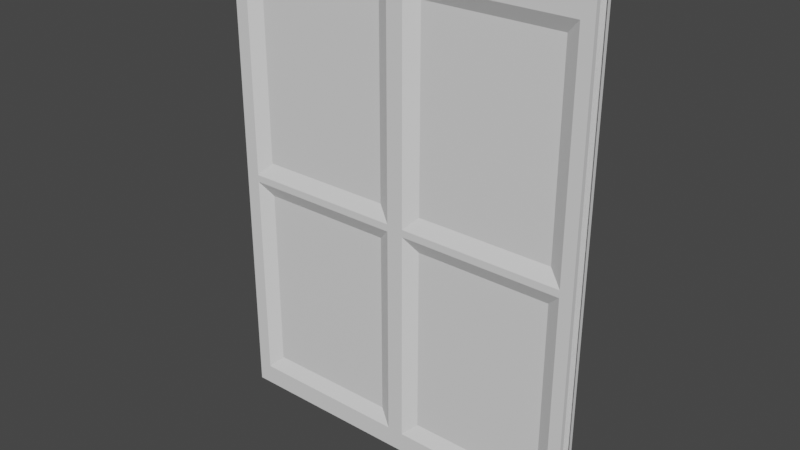 # Source: Windows_01.blend  (saved by Blender 2.80.75; exported with 4.5.12 LTS)
import bpy
from mathutils import Matrix  # noqa: F401  (used for matrix-valued properties, if any)

bpy.ops.wm.read_factory_settings(use_empty=True)
scene = bpy.context.scene
scene.name = 'Scene'

# ---- collections
col_collection = bpy.data.collections.new('Collection'); scene.collection.children.link(col_collection)

# ---- materials (node trees are filled in below, after node groups)
mat_material = bpy.data.materials.new('Material')
mat_material.alpha_threshold = 0.0
mat_material.use_transparent_shadow = False
mat_material.line_color = (0.0, 0.0, 0.0, 1.0)

# ---- material node trees
mat_material.use_nodes = True; mat_material.node_tree.nodes.clear()
_N = mat_material.node_tree.nodes; _L = mat_material.node_tree.links
n0 = _N.new('ShaderNodeOutputMaterial'); n0.name = 'Material Output'; n0.location = (300, 300)
n1 = _N.new('ShaderNodeBsdfPrincipled'); n1.name = 'Principled BSDF'; n1.location = (10, 300)
n1.distribution = 'GGX'
n1.subsurface_method = 'BURLEY'
n1.inputs[2].default_value = 0.4
n1.inputs[3].default_value = 1.45
n1.inputs[27].default_value = (0.0, 0.0, 0.0, 1.0)
n1.inputs[28].default_value = 1.0
_L.new(n1.outputs[0], n0.inputs[0])
n0.is_active_output = True

# ---- world
world_world = bpy.data.worlds.new('World'); scene.world = world_world
world_world.use_nodes = True; world_world.node_tree.nodes.clear()
_N = world_world.node_tree.nodes; _L = world_world.node_tree.links
n0 = _N.new('ShaderNodeOutputWorld'); n0.name = 'World Output'; n0.location = (300, 300)
n1 = _N.new('ShaderNodeBackground'); n1.name = 'Background'; n1.location = (10, 300)
n1.inputs[0].default_value = (0.05088, 0.05088, 0.05088, 1.0)
_L.new(n1.outputs[0], n0.inputs[0])
n0.is_active_output = True
world_world.color = (0.05088, 0.05088, 0.05088)
world_world.use_sun_shadow = False
world_world.sun_shadow_jitter_overblur = 0.0

# ---- meshes
me_cube_001 = bpy.data.meshes.new('Cube.001')
me_cube_001.from_pydata([(-0.1717, -0.6163, 4.1), (-0.1717, -0.6163, -4.1), (-2.735, -0.6163, -4.1), (-2.735, -0.6163, 4.1), (3.151, -0.6163, 0.1528), (-3.151, -0.6163, 0.1528), (3.151, -0.6163, -0.2025), (-3.151, -0.6163, -0.2025), (-3.151, -0.6163, -3.634), (3.151, -0.6163, -3.634), (3.151, -0.6163, 3.67), (-3.151, -0.6163, 3.67), (-3.151, -0.6163, -4.1), (-3.151, -0.6163, 4.1), (3.151, -0.6163, -4.1), (3.151, -0.6163, 4.1), (3.151, -0.371, 4.1), (3.151, -0.371, -4.1), (3.151, -0.6953, 4.1), (3.151, -0.6953, -4.1), (-3.151, -0.371, 4.1), (-3.151, -0.371, -4.1), (-3.151, -0.6953, 4.1), (-3.151, -0.6953, -4.1), (3.151, -0.371, 3.67), (-3.151, -0.6953, 3.67), (3.151, -0.6953, 3.67), (-3.151, -0.371, 3.67), (3.151, -0.371, -3.634), (3.151, -0.6953, -3.634), (-3.151, -0.371, -3.634), (-3.151, -0.6953, -3.634), (-3.151, -0.6953, -0.2025), (3.151, -0.371, -0.2025), (3.151, -0.6953, -0.2025), (-3.151, -0.371, -0.2025), (-3.151, -0.6953, 0.1528), (3.151, -0.371, 0.1528), (3.151, -0.6953, 0.1528), (-3.151, -0.371, 0.1528), (-2.735, -0.371, -4.1), (-2.735, -0.6953, 4.1), (-2.735, -0.6953, -4.1), (-2.735, -0.371, 4.1), (-0.1717, -0.6953, -4.1), (-0.1717, -0.371, 4.1), (-0.1717, -0.371, -4.1), (-0.1717, -0.6953, 4.1), (0.1853, -0.6953, -4.1), (0.1853, -0.371, 4.1), (0.1853, -0.371, -4.1), (0.1853, -0.6953, 4.1), (2.722, -0.6953, -4.1), (2.722, -0.371, 4.1), (2.722, -0.371, -4.1), (2.722, -0.6953, 4.1), (-2.909, -0.6953, 3.786), (-2.677, -0.5779, 3.554), (-2.677, -0.5779, -3.518), (-2.909, -0.6953, -3.75), (-2.677, -0.5779, -0.3187), (-2.909, -0.6953, -0.08642), (-2.677, -0.5779, 0.269), (-2.909, -0.6953, 0.03672), (-0.3465, -0.5779, 3.554), (-0.1143, -0.6953, 3.786), (-0.3465, -0.5779, -3.518), (-0.1143, -0.6953, -3.75), (-0.3465, -0.5779, -0.3187), (-0.1143, -0.6953, -0.08642), (-0.1143, -0.6953, 0.03672), (-0.3465, -0.5779, 0.269), (0.172, -0.6953, 3.786), (0.4042, -0.5779, 3.554), (0.4042, -0.5779, -3.518), (0.172, -0.6953, -3.75), (0.4042, -0.5779, -0.3187), (0.172, -0.6953, -0.08642), (0.4042, -0.5779, 0.269), (0.172, -0.6953, 0.03672), (2.709, -0.5779, 3.554), (2.941, -0.6953, 3.786), (2.709, -0.5779, -3.518), (2.941, -0.6953, -3.75), (2.709, -0.5779, -0.3187), (2.941, -0.6953, -0.08642), (2.941, -0.6953, 0.03672), (2.709, -0.5779, 0.269), (-2.65, -0.4963, 3.541), (-2.907, -0.371, 3.799), (-2.65, -0.4963, -3.505), (-2.907, -0.371, -3.763), (-2.65, -0.4963, -0.3313), (-2.907, -0.371, -0.07382), (-2.65, -0.4963, 0.2816), (-2.907, -0.371, 0.02412), (-0.08702, -0.371, 3.799), (-0.3445, -0.4963, 3.541), (-0.3445, -0.4963, -3.505), (-0.08702, -0.371, -3.763), (-0.3445, -0.4963, -0.3313), (-0.08702, -0.371, -0.07382), (-0.3445, -0.4963, 0.2816), (-0.08702, -0.371, 0.02412), (0.4168, -0.4963, 3.541), (0.1594, -0.371, 3.799), (0.4168, -0.4963, -3.505), (0.1594, -0.371, -3.763), (0.4168, -0.4963, -0.3313), (0.1594, -0.371, -0.07382), (0.4168, -0.4963, 0.2816), (0.1594, -0.371, 0.02412), (2.954, -0.371, 3.799), (2.697, -0.4963, 3.541), (2.697, -0.4963, -3.505), (2.954, -0.371, -3.763), (2.697, -0.4963, -0.3313), (2.954, -0.371, -0.07382), (2.697, -0.4963, 0.2816), (2.954, -0.371, 0.02412), (0.1853, -0.6163, -4.1), (0.1853, -0.6163, 4.1), (2.722, -0.6163, -4.1), (2.722, -0.6163, 4.1), (3.151, -0.4383, 4.1), (3.151, -0.4383, -4.1), (-3.151, -0.4383, 4.1), (-3.151, -0.4383, -4.1), (3.151, -0.4383, 3.67), (-3.151, -0.4383, 3.67), (3.151, -0.4383, -3.634), (-3.151, -0.4383, -3.634), (3.151, -0.4383, -0.2025), (-3.151, -0.4383, -0.2025), (3.151, -0.4383, 0.1528), (-3.151, -0.4383, 0.1528), (-2.735, -0.4383, -4.1), (-2.735, -0.4383, 4.1), (-0.1717, -0.4383, 4.1), (-0.1717, -0.4383, -4.1), (0.1853, -0.4383, 4.1), (0.1853, -0.4383, -4.1), (2.722, -0.4383, 4.1), (2.722, -0.4383, -4.1)], [], [(53, 49, 140, 142), (33, 37, 134, 132), (16, 53, 142, 124), (17, 28, 130, 125), (41, 47, 0, 3), (59, 61, 32, 31), (18, 26, 10, 15), (51, 55, 123, 121), (23, 31, 8, 12), (115, 117, 33, 28), (112, 53, 16, 24), (22, 41, 3, 13), (36, 25, 11, 5), (65, 47, 41, 56), (55, 18, 15, 123), (44, 42, 2, 1), (117, 119, 37, 33), (44, 67, 59, 42), (34, 29, 9, 6), (29, 19, 14, 9), (54, 115, 28, 17), (69, 70, 63, 61), (38, 34, 6, 4), (48, 44, 1, 120), (93, 95, 103, 101), (79, 72, 65, 70), (43, 20, 126, 137), (61, 63, 36, 32), (40, 91, 99, 46), (42, 59, 31, 23), (56, 41, 22, 25), (89, 43, 45, 96), (39, 27, 89, 95), (25, 22, 13, 11), (26, 38, 4, 10), (52, 48, 120, 122), (75, 77, 69, 67), (72, 51, 47, 65), (77, 79, 70, 69), (48, 75, 67, 44), (81, 55, 51, 72), (103, 96, 105, 111), (35, 39, 95, 93), (30, 35, 93, 91), (21, 30, 91, 40), (37, 24, 128, 134), (31, 32, 7, 8), (38, 26, 81, 86), (85, 86, 79, 77), (52, 83, 75, 48), (42, 23, 12, 2), (21, 40, 136, 127), (46, 99, 107, 50), (101, 103, 111, 109), (96, 45, 49, 105), (99, 101, 109, 107), (19, 52, 122, 14), (47, 51, 121, 0), (29, 34, 85, 83), (26, 18, 55, 81), (34, 38, 86, 85), (19, 29, 83, 52), (119, 112, 24, 37), (50, 107, 115, 54), (109, 111, 119, 117), (105, 49, 53, 112), (20, 27, 129, 126), (32, 36, 5, 7), (65, 56, 57, 64), (66, 58, 59, 67), (69, 61, 60, 68), (71, 62, 63, 70), (61, 59, 58, 60), (56, 63, 62, 57), (64, 71, 70, 65), (68, 66, 67, 69), (81, 72, 73, 80), (82, 74, 75, 83), (85, 77, 76, 84), (87, 78, 79, 86), (77, 75, 74, 76), (72, 79, 78, 73), (80, 87, 86, 81), (84, 82, 83, 85), (63, 56, 25, 36), (92, 90, 91, 93), (88, 94, 95, 89), (89, 96, 97, 88), (90, 98, 99, 91), (93, 101, 100, 92), (94, 102, 103, 95), (101, 99, 98, 100), (96, 103, 102, 97), (108, 106, 107, 109), (104, 110, 111, 105), (105, 112, 113, 104), (106, 114, 115, 107), (109, 117, 116, 108), (110, 118, 119, 111), (117, 115, 114, 116), (112, 119, 118, 113), (27, 20, 43, 89), (28, 33, 132, 130), (27, 39, 135, 129), (54, 17, 125, 143), (49, 45, 138, 140), (24, 16, 124, 128), (39, 35, 133, 135), (30, 21, 127, 131), (35, 30, 131, 133), (50, 54, 143, 141), (45, 43, 137, 138), (40, 46, 139, 136), (46, 50, 141, 139)])
_uv = me_cube_001.uv_layers.new(name='UVMap')
_uv.uv.foreach_set('vector', [0.875, 0.733, 0.875, 0.6323, 0.875, 0.6323, 0.875, 0.733, 0.7438, 0.75, 0.7547, 0.75, 0.7547, 0.75, 0.7438, 0.75, 0.875, 0.75, 0.875, 0.733, 0.875, 0.733, 0.875, 0.75, 0.625, 0.75, 0.6392, 0.75, 0.6392, 0.75, 0.625, 0.75, 0.625, 0.4835, 0.625, 0.3818, 0.625, 0.3818, 0.625, 0.4835, 0.3857, 0.4881, 0.4974, 0.4881, 0.4938, 0.5, 0.3892, 0.5, 0.625, 0.25, 0.6119, 0.25, 0.6119, 0.25, 0.625, 0.25, 0.625, 0.3677, 0.625, 0.267, 0.625, 0.267, 0.625, 0.3677, 0.375, 0.5, 0.3892, 0.5, 0.3892, 0.5, 0.375, 0.5, 0.6353, 0.7381, 0.7477, 0.7381, 0.7438, 0.75, 0.6392, 0.75, 0.8658, 0.7381, 0.875, 0.733, 0.875, 0.75, 0.8619, 0.75, 0.625, 0.5, 0.625, 0.4835, 0.625, 0.4835, 0.625, 0.5, 0.5047, 0.5, 0.6119, 0.5, 0.6119, 0.5, 0.5047, 0.5, 0.6154, 0.3772, 0.625, 0.3818, 0.625, 0.4835, 0.6154, 0.4881, 0.625, 0.267, 0.625, 0.25, 0.625, 0.25, 0.625, 0.267, 0.375, 0.3818, 0.375, 0.4835, 0.375, 0.4835, 0.375, 0.3818, 0.7477, 0.7381, 0.7507, 0.7381, 0.7547, 0.75, 0.7438, 0.75, 0.375, 0.3818, 0.3857, 0.3772, 0.3857, 0.4881, 0.375, 0.4835, 0.4938, 0.25, 0.3892, 0.25, 0.3892, 0.25, 0.4938, 0.25, 0.3892, 0.25, 0.375, 0.25, 0.375, 0.25, 0.3892, 0.25, 0.625, 0.733, 0.6353, 0.7381, 0.6392, 0.75, 0.625, 0.75, 0.4974, 0.3772, 0.5011, 0.3772, 0.5011, 0.4881, 0.4974, 0.4881, 0.5047, 0.25, 0.4938, 0.25, 0.4938, 0.25, 0.5047, 0.25, 0.375, 0.3677, 0.375, 0.3818, 0.375, 0.3818, 0.375, 0.3677, 0.7477, 0.5114, 0.7507, 0.5114, 0.7507, 0.6233, 0.7477, 0.6233, 0.5011, 0.3723, 0.6154, 0.3723, 0.6154, 0.3772, 0.5011, 0.3772, 0.875, 0.5165, 0.875, 0.5, 0.875, 0.5, 0.875, 0.5165, 0.4974, 0.4881, 0.5011, 0.4881, 0.5047, 0.5, 0.4938, 0.5, 0.625, 0.5165, 0.6353, 0.5114, 0.6353, 0.6233, 0.625, 0.6182, 0.375, 0.4835, 0.3857, 0.4881, 0.3892, 0.5, 0.375, 0.5, 0.6154, 0.4881, 0.625, 0.4835, 0.625, 0.5, 0.6119, 0.5, 0.8658, 0.5114, 0.875, 0.5165, 0.875, 0.6182, 0.8658, 0.6233, 0.7547, 0.5, 0.8619, 0.5, 0.8658, 0.5114, 0.7507, 0.5114, 0.6119, 0.5, 0.625, 0.5, 0.625, 0.5, 0.6119, 0.5, 0.6119, 0.25, 0.5047, 0.25, 0.5047, 0.25, 0.6119, 0.25, 0.375, 0.267, 0.375, 0.3677, 0.375, 0.3677, 0.375, 0.267, 0.3857, 0.3723, 0.4974, 0.3723, 0.4974, 0.3772, 0.3857, 0.3772, 0.6154, 0.3723, 0.625, 0.3677, 0.625, 0.3818, 0.6154, 0.3772, 0.4974, 0.3723, 0.5011, 0.3723, 0.5011, 0.3772, 0.4974, 0.3772, 0.375, 0.3677, 0.3857, 0.3723, 0.3857, 0.3772, 0.375, 0.3818, 0.6154, 0.2624, 0.625, 0.267, 0.625, 0.3677, 0.6154, 0.3723, 0.7507, 0.6233, 0.8658, 0.6233, 0.8658, 0.6272, 0.7507, 0.6272, 0.7438, 0.5, 0.7547, 0.5, 0.7507, 0.5114, 0.7477, 0.5114, 0.6392, 0.5, 0.7438, 0.5, 0.7477, 0.5114, 0.6353, 0.5114, 0.625, 0.5, 0.6392, 0.5, 0.6353, 0.5114, 0.625, 0.5165, 0.7547, 0.75, 0.8619, 0.75, 0.8619, 0.75, 0.7547, 0.75, 0.3892, 0.5, 0.4938, 0.5, 0.4938, 0.5, 0.3892, 0.5, 0.5047, 0.25, 0.6119, 0.25, 0.6154, 0.2624, 0.5011, 0.2624, 0.4974, 0.2624, 0.5011, 0.2624, 0.5011, 0.3723, 0.4974, 0.3723, 0.375, 0.267, 0.3857, 0.2624, 0.3857, 0.3723, 0.375, 0.3677, 0.375, 0.4835, 0.375, 0.5, 0.375, 0.5, 0.375, 0.4835, 0.625, 0.5, 0.625, 0.5165, 0.625, 0.5165, 0.625, 0.5, 0.625, 0.6182, 0.6353, 0.6233, 0.6353, 0.6272, 0.625, 0.6323, 0.7477, 0.6233, 0.7507, 0.6233, 0.7507, 0.6272, 0.7477, 0.6272, 0.8658, 0.6233, 0.875, 0.6182, 0.875, 0.6323, 0.8658, 0.6272, 0.6353, 0.6233, 0.7477, 0.6233, 0.7477, 0.6272, 0.6353, 0.6272, 0.375, 0.25, 0.375, 0.267, 0.375, 0.267, 0.375, 0.25, 0.625, 0.3818, 0.625, 0.3677, 0.625, 0.3677, 0.625, 0.3818, 0.3892, 0.25, 0.4938, 0.25, 0.4974, 0.2624, 0.3857, 0.2624, 0.6119, 0.25, 0.625, 0.25, 0.625, 0.267, 0.6154, 0.2624, 0.4938, 0.25, 0.5047, 0.25, 0.5011, 0.2624, 0.4974, 0.2624, 0.375, 0.25, 0.3892, 0.25, 0.3857, 0.2624, 0.375, 0.267, 0.7507, 0.7381, 0.8658, 0.7381, 0.8619, 0.75, 0.7547, 0.75, 0.625, 0.6323, 0.6353, 0.6272, 0.6353, 0.7381, 0.625, 0.733, 0.7477, 0.6272, 0.7507, 0.6272, 0.7507, 0.7381, 0.7477, 0.7381, 0.8658, 0.6272, 0.875, 0.6323, 0.875, 0.733, 0.8658, 0.7381, 0.875, 0.5, 0.8619, 0.5, 0.8619, 0.5, 0.875, 0.5, 0.4938, 0.5, 0.5047, 0.5, 0.5047, 0.5, 0.4938, 0.5, 0.6154, 0.3772, 0.6154, 0.4881, 0.6084, 0.4789, 0.6084, 0.3864, 0.3927, 0.3864, 0.3927, 0.4789, 0.3857, 0.4881, 0.3857, 0.3772, 0.4974, 0.3772, 0.4974, 0.4881, 0.4903, 0.4789, 0.4903, 0.3864, 0.5082, 0.3864, 0.5082, 0.4789, 0.5011, 0.4881, 0.5011, 0.3772, 0.4974, 0.4881, 0.3857, 0.4881, 0.3927, 0.4789, 0.4903, 0.4789, 0.6154, 0.4881, 0.5011, 0.4881, 0.5082, 0.4789, 0.6084, 0.4789, 0.6084, 0.3864, 0.5082, 0.3864, 0.5011, 0.3772, 0.6154, 0.3772, 0.4903, 0.3864, 0.3927, 0.3864, 0.3857, 0.3772, 0.4974, 0.3772, 0.6154, 0.2624, 0.6154, 0.3723, 0.6084, 0.363, 0.6084, 0.2716, 0.3927, 0.2716, 0.3927, 0.363, 0.3857, 0.3723, 0.3857, 0.2624, 0.4974, 0.2624, 0.4974, 0.3723, 0.4903, 0.363, 0.4903, 0.2716, 0.5082, 0.2716, 0.5082, 0.363, 0.5011, 0.3723, 0.5011, 0.2624, 0.4974, 0.3723, 0.3857, 0.3723, 0.3927, 0.363, 0.4903, 0.363, 0.6154, 0.3723, 0.5011, 0.3723, 0.5082, 0.363, 0.6084, 0.363, 0.6084, 0.2716, 0.5082, 0.2716, 0.5011, 0.2624, 0.6154, 0.2624, 0.4903, 0.2716, 0.3927, 0.2716, 0.3857, 0.2624, 0.4974, 0.2624, 0.5011, 0.4881, 0.6154, 0.4881, 0.6119, 0.5, 0.5047, 0.5, 0.7399, 0.5216, 0.6431, 0.5216, 0.6353, 0.5114, 0.7477, 0.5114, 0.858, 0.5216, 0.7586, 0.5216, 0.7507, 0.5114, 0.8658, 0.5114, 0.8658, 0.5114, 0.8658, 0.6233, 0.858, 0.6131, 0.858, 0.5216, 0.6431, 0.5216, 0.6431, 0.6131, 0.6353, 0.6233, 0.6353, 0.5114, 0.7477, 0.5114, 0.7477, 0.6233, 0.7399, 0.6131, 0.7399, 0.5216, 0.7586, 0.5216, 0.7586, 0.6131, 0.7507, 0.6233, 0.7507, 0.5114, 0.7477, 0.6233, 0.6353, 0.6233, 0.6431, 0.6131, 0.7399, 0.6131, 0.8658, 0.6233, 0.7507, 0.6233, 0.7586, 0.6131, 0.858, 0.6131, 0.7399, 0.6375, 0.6431, 0.6375, 0.6353, 0.6272, 0.7477, 0.6272, 0.858, 0.6375, 0.7586, 0.6375, 0.7507, 0.6272, 0.8658, 0.6272, 0.8658, 0.6272, 0.8658, 0.7381, 0.858, 0.7279, 0.858, 0.6375, 0.6431, 0.6375, 0.6431, 0.7279, 0.6353, 0.7381, 0.6353, 0.6272, 0.7477, 0.6272, 0.7477, 0.7381, 0.7399, 0.7279, 0.7399, 0.6375, 0.7586, 0.6375, 0.7586, 0.7279, 0.7507, 0.7381, 0.7507, 0.6272, 0.7477, 0.7381, 0.6353, 0.7381, 0.6431, 0.7279, 0.7399, 0.7279, 0.8658, 0.7381, 0.7507, 0.7381, 0.7586, 0.7279, 0.858, 0.7279, 0.8619, 0.5, 0.875, 0.5, 0.875, 0.5165, 0.8658, 0.5114, 0.6392, 0.75, 0.7438, 0.75, 0.7438, 0.75, 0.6392, 0.75, 0.8619, 0.5, 0.7547, 0.5, 0.7547, 0.5, 0.8619, 0.5, 0.625, 0.733, 0.625, 0.75, 0.625, 0.75, 0.625, 0.733, 0.875, 0.6323, 0.875, 0.6182, 0.875, 0.6182, 0.875, 0.6323, 0.8619, 0.75, 0.875, 0.75, 0.875, 0.75, 0.8619, 0.75, 0.7547, 0.5, 0.7438, 0.5, 0.7438, 0.5, 0.7547, 0.5, 0.6392, 0.5, 0.625, 0.5, 0.625, 0.5, 0.6392, 0.5, 0.7438, 0.5, 0.6392, 0.5, 0.6392, 0.5, 0.7438, 0.5, 0.625, 0.6323, 0.625, 0.733, 0.625, 0.733, 0.625, 0.6323, 0.875, 0.6182, 0.875, 0.5165, 0.875, 0.5165, 0.875, 0.6182, 0.625, 0.5165, 0.625, 0.6182, 0.625, 0.6182, 0.625, 0.5165, 0.625, 0.6182, 0.625, 0.6323, 0.625, 0.6323, 0.625, 0.6182])
me_cube_001.materials.append(mat_material)
me_cube_001.use_remesh_preserve_volume = False
me_cube_001.use_remesh_preserve_attributes = False
me_cube_001.use_mirror_vertex_groups = False
me_cube_001.update()
me_cube_002 = bpy.data.meshes.new('Cube.002')
me_cube_002.from_pydata([(-2.677, -0.5779, 3.554), (-2.677, -0.5779, -3.518), (-2.677, -0.5779, -0.3187), (-2.677, -0.5779, 0.269), (-0.3465, -0.5779, 3.554), (-0.3465, -0.5779, -3.518), (-0.3465, -0.5779, -0.3187), (-0.3465, -0.5779, 0.269), (0.4042, -0.5779, 3.554), (0.4042, -0.5779, -3.518), (0.4042, -0.5779, -0.3187), (0.4042, -0.5779, 0.269), (2.709, -0.5779, 3.554), (2.709, -0.5779, -3.518), (2.709, -0.5779, -0.3187), (2.709, -0.5779, 0.269), (-2.65, -0.4963, 3.541), (-2.65, -0.4963, -3.505), (-2.65, -0.4963, -0.3313), (-2.65, -0.4963, 0.2816), (-0.3445, -0.4963, 3.541), (-0.3445, -0.4963, -3.505), (-0.3445, -0.4963, -0.3313), (-0.3445, -0.4963, 0.2816), (0.4168, -0.4963, 3.541), (0.4168, -0.4963, -3.505), (0.4168, -0.4963, -0.3313), (0.4168, -0.4963, 0.2816), (2.697, -0.4963, 3.541), (2.697, -0.4963, -3.505), (2.697, -0.4963, -0.3313), (2.697, -0.4963, 0.2816)], [], [(5, 6, 2, 1), (7, 4, 0, 3), (13, 14, 10, 9), (15, 12, 8, 11), (17, 18, 22, 21), (19, 16, 20, 23), (27, 24, 28, 31), (25, 26, 30, 29)])
_uv = me_cube_002.uv_layers.new(name='UVMap')
_uv.uv.foreach_set('vector', [0.3927, 0.3864, 0.4903, 0.3864, 0.4903, 0.4789, 0.3927, 0.4789, 0.5082, 0.3864, 0.6084, 0.3864, 0.6084, 0.4789, 0.5082, 0.4789, 0.3927, 0.2716, 0.4903, 0.2716, 0.4903, 0.363, 0.3927, 0.363, 0.5082, 0.2716, 0.6084, 0.2716, 0.6084, 0.363, 0.5082, 0.363, 0.6431, 0.5216, 0.7399, 0.5216, 0.7399, 0.6131, 0.6431, 0.6131, 0.7586, 0.5216, 0.858, 0.5216, 0.858, 0.6131, 0.7586, 0.6131, 0.7586, 0.6375, 0.858, 0.6375, 0.858, 0.7279, 0.7586, 0.7279, 0.6431, 0.6375, 0.7399, 0.6375, 0.7399, 0.7279, 0.6431, 0.7279])
me_cube_002.materials.append(mat_material)
me_cube_002.use_remesh_preserve_volume = False
me_cube_002.use_remesh_preserve_attributes = False
me_cube_002.use_mirror_vertex_groups = False
me_cube_002.update()

# ---- objects
ob_empty = bpy.data.objects.new('Empty', None)
ob_cube_001 = bpy.data.objects.new('Cube.001', me_cube_001)
ob_cube_000 = bpy.data.objects.new('Cube.000', me_cube_002)

# ---- transforms, parenting, visibility, modifiers, constraints
ob_empty.location = (0.0, 0.0, 0.0)
ob_empty.rotation_euler = (1.571, -0.0, -0.0)
ob_empty.scale = (1.64, 1.64, 1.64)
ob_empty.empty_display_type = 'IMAGE'
ob_empty.empty_display_size = 5.0
ob_empty.lineart.crease_threshold = 0.0
ob_cube_001.location = (0.0, 0.0, 0.0)
ob_cube_001.lock_rotations_4d = False
ob_cube_001.empty_display_type = 'ARROWS'
ob_cube_001.lineart.crease_threshold = 0.0
ob_cube_000.location = (0.0, 0.0, 0.0)
ob_cube_000.lock_rotations_4d = False
ob_cube_000.empty_display_type = 'ARROWS'
ob_cube_000.lineart.crease_threshold = 0.0

# ---- collection membership
col_collection.objects.link(ob_empty)
col_collection.objects.link(ob_cube_001)
col_collection.objects.link(ob_cube_000)

# ---- scene / render settings (as saved in the file)
scene.frame_start = 1; scene.frame_end = 250; scene.frame_set(1)
scene.render.engine = 'BLENDER_EEVEE_NEXT'
scene.cycles.use_denoising = False
scene.cycles.samples = 128
scene.cycles.sampling_pattern = 'TABULATED_SOBOL'
scene.cycles.use_adaptive_sampling = False
scene.cycles.use_light_tree = False
scene.view_settings.view_transform = 'Filmic'
bpy.context.view_layer.update()

# ---- added for rendering (the .blend has no active camera and no usable light): camera, sun
cam_auto = bpy.data.cameras.new('AutoCamera')
cam_auto.lens = 50.0
cam_auto.sensor_width = 36.0
cam_auto.clip_end = 1000.0
ob_auto_camera = bpy.data.objects.new('AutoCamera', cam_auto)
scene.collection.objects.link(ob_auto_camera)
ob_auto_camera.location = (9.57307, -12.0209, 7.65846)
ob_auto_camera.rotation_euler = (1.09748, -7.21219e-08, 0.694738)
scene.camera = ob_auto_camera
light_auto_sun = bpy.data.lights.new('AutoSun', 'SUN')
light_auto_sun.energy = 3.0
light_auto_sun.angle = 0.0523599
ob_auto_sun = bpy.data.objects.new('AutoSun', light_auto_sun)
scene.collection.objects.link(ob_auto_sun)
ob_auto_sun.rotation_euler = (0.872665, 0.174533, 0.523599)
bpy.context.view_layer.update()
